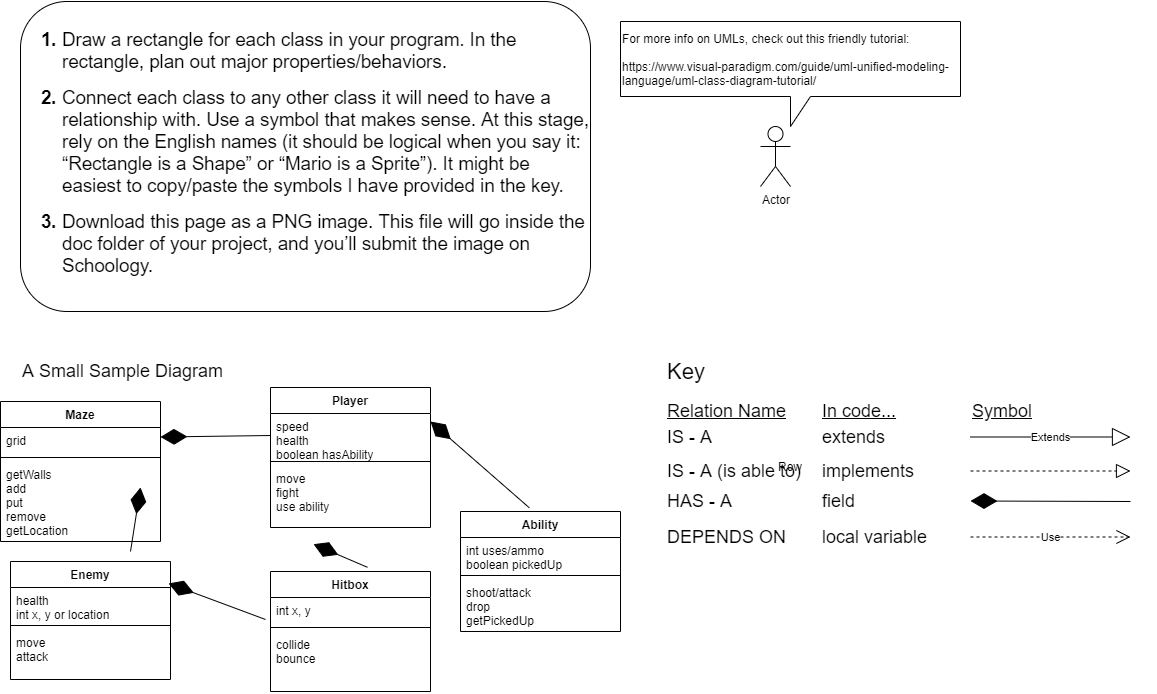

The diagram above was exported from draw.io. Its source (the exported page's mxGraphModel, read from the mxfile embedded in the PNG):
<mxGraphModel dx="1422" dy="705" grid="1" gridSize="10" guides="1" tooltips="1" connect="1" arrows="1" fold="1" page="1" pageScale="1" pageWidth="850" pageHeight="1100" math="0" shadow="0">
  <root>
    <mxCell id="0" />
    <mxCell id="1" parent="0" />
    <mxCell id="L3VpRfTbhjVelySv_tp--6" value="&lt;br&gt;&lt;br&gt;&lt;b style=&quot;font-weight: normal&quot; id=&quot;docs-internal-guid-c7d128cd-7fff-e6f1-a204-49fbba2cfa26&quot;&gt;&lt;ol style=&quot;margin-top: 0 ; margin-bottom: 0&quot;&gt;&lt;li dir=&quot;ltr&quot; style=&quot;list-style-type: decimal ; font-size: 14pt ; font-family: &amp;#34;arial&amp;#34; ; color: rgb(0 , 0 , 0) ; background-color: transparent ; font-weight: 700 ; font-style: normal ; font-variant: normal ; text-decoration: none ; vertical-align: baseline&quot;&gt;&lt;p dir=&quot;ltr&quot; style=&quot;line-height: 1.2 ; margin-top: 0pt ; margin-bottom: 0pt&quot;&gt;&lt;span style=&quot;font-size: 14pt ; font-family: &amp;#34;arial&amp;#34; ; color: rgb(0 , 0 , 0) ; background-color: transparent ; font-weight: 400 ; font-style: normal ; font-variant: normal ; text-decoration: none ; vertical-align: baseline&quot;&gt;Draw a rectangle for each class in your program. In the rectangle, plan out major properties/behaviors.&lt;/span&gt;&lt;/p&gt;&lt;/li&gt;&lt;/ol&gt;&lt;br&gt;&lt;ol style=&quot;margin-top: 0 ; margin-bottom: 0&quot; start=&quot;2&quot;&gt;&lt;li dir=&quot;ltr&quot; style=&quot;list-style-type: decimal ; font-size: 14pt ; font-family: &amp;#34;arial&amp;#34; ; color: rgb(0 , 0 , 0) ; background-color: transparent ; font-weight: 700 ; font-style: normal ; font-variant: normal ; text-decoration: none ; vertical-align: baseline&quot;&gt;&lt;p dir=&quot;ltr&quot; style=&quot;line-height: 1.2 ; margin-top: 0pt ; margin-bottom: 0pt&quot;&gt;&lt;span style=&quot;font-size: 14pt ; font-family: &amp;#34;arial&amp;#34; ; color: rgb(0 , 0 , 0) ; background-color: transparent ; font-weight: 400 ; font-style: normal ; font-variant: normal ; text-decoration: none ; vertical-align: baseline&quot;&gt;Connect each class to any other class it will need to have a relationship with. Use a symbol that makes sense. At this stage, rely on the English names (it should be logical when you say it: “Rectangle is a Shape” or “Mario is a Sprite”). It might be easiest to copy/paste the symbols I have provided in the key.&lt;/span&gt;&lt;/p&gt;&lt;/li&gt;&lt;/ol&gt;&lt;br&gt;&lt;ol style=&quot;margin-top: 0 ; margin-bottom: 0&quot; start=&quot;3&quot;&gt;&lt;li dir=&quot;ltr&quot; style=&quot;list-style-type: decimal ; font-size: 14pt ; font-family: &amp;#34;arial&amp;#34; ; color: rgb(0 , 0 , 0) ; background-color: transparent ; font-weight: 700 ; font-style: normal ; font-variant: normal ; text-decoration: none ; vertical-align: baseline&quot;&gt;&lt;p dir=&quot;ltr&quot; style=&quot;line-height: 1.2 ; margin-top: 0pt ; margin-bottom: 0pt&quot;&gt;&lt;span style=&quot;font-size: 14pt ; font-family: &amp;#34;arial&amp;#34; ; color: rgb(0 , 0 , 0) ; background-color: transparent ; font-weight: 400 ; font-style: normal ; font-variant: normal ; text-decoration: none ; vertical-align: baseline&quot;&gt;Download this page as a PNG image. This file will go inside the doc folder of your project, and you’ll submit the image on Schoology.&lt;/span&gt;&lt;/p&gt;&lt;/li&gt;&lt;/ol&gt;&lt;div&gt;&lt;font face=&quot;arial&quot;&gt;&lt;span style=&quot;font-size: 18.6667px&quot;&gt;&lt;br&gt;&lt;/span&gt;&lt;/font&gt;&lt;/div&gt;&lt;div&gt;&lt;br&gt;&lt;/div&gt;&lt;/b&gt;" style="rounded=1;whiteSpace=wrap;html=1;align=left;" parent="1" vertex="1">
      <mxGeometry x="40" y="40" width="570" height="310" as="geometry" />
    </mxCell>
    <mxCell id="CZH6w5j7F0Udzkr3URiD-1" value="Actor" style="shape=umlActor;verticalLabelPosition=bottom;verticalAlign=top;html=1;outlineConnect=0;align=left;" parent="1" vertex="1">
      <mxGeometry x="780" y="165" width="30" height="60" as="geometry" />
    </mxCell>
    <mxCell id="CZH6w5j7F0Udzkr3URiD-2" value="For more info on UMLs, check out this friendly tutorial:&lt;br&gt;&lt;br&gt;&lt;a href=&quot;https://www.visual-paradigm.com/guide/uml-unified-modeling-language/uml-class-diagram-tutorial/&quot;&gt;https://www.visual-paradigm.com/guide/uml-unified-modeling-language/uml-class-diagram-tutorial/&lt;/a&gt;" style="shape=callout;whiteSpace=wrap;html=1;perimeter=calloutPerimeter;align=left;" parent="1" vertex="1">
      <mxGeometry x="640" y="60" width="340" height="105" as="geometry" />
    </mxCell>
    <mxCell id="CZH6w5j7F0Udzkr3URiD-28" value="&lt;font style=&quot;font-size: 18px&quot;&gt;A Small Sample Diagram&lt;/font&gt;" style="text;html=1;align=left;verticalAlign=middle;resizable=0;points=[];autosize=1;strokeColor=none;" parent="1" vertex="1">
      <mxGeometry x="40" y="400" width="220" height="20" as="geometry" />
    </mxCell>
    <mxCell id="CZH6w5j7F0Udzkr3URiD-29" value="&lt;font style=&quot;font-size: 22px&quot;&gt;Key&lt;/font&gt;" style="text;html=1;align=left;verticalAlign=middle;resizable=0;points=[];autosize=1;strokeColor=none;" parent="1" vertex="1">
      <mxGeometry x="685" y="400" width="50" height="20" as="geometry" />
    </mxCell>
    <mxCell id="CZH6w5j7F0Udzkr3URiD-33" value="&lt;font style=&quot;font-size: 18px&quot;&gt;IS - A&lt;/font&gt;" style="text;html=1;align=left;verticalAlign=middle;resizable=0;points=[];autosize=1;strokeColor=none;" parent="1" vertex="1">
      <mxGeometry x="685" y="466" width="60" height="20" as="geometry" />
    </mxCell>
    <mxCell id="CZH6w5j7F0Udzkr3URiD-34" value="&lt;font style=&quot;font-size: 18px&quot;&gt;extends&lt;/font&gt;" style="text;html=1;align=left;verticalAlign=middle;resizable=0;points=[];autosize=1;strokeColor=none;" parent="1" vertex="1">
      <mxGeometry x="840" y="466" width="80" height="20" as="geometry" />
    </mxCell>
    <mxCell id="CZH6w5j7F0Udzkr3URiD-35" value="&lt;font style=&quot;font-size: 18px&quot;&gt;IS - A (is able to)&lt;/font&gt;" style="text;html=1;align=left;verticalAlign=middle;resizable=0;points=[];autosize=1;strokeColor=none;" parent="1" vertex="1">
      <mxGeometry x="685" y="500" width="150" height="20" as="geometry" />
    </mxCell>
    <mxCell id="CZH6w5j7F0Udzkr3URiD-36" value="&lt;font style=&quot;font-size: 18px&quot;&gt;HAS - A&lt;/font&gt;" style="text;html=1;align=left;verticalAlign=middle;resizable=0;points=[];autosize=1;strokeColor=none;" parent="1" vertex="1">
      <mxGeometry x="685" y="530" width="80" height="20" as="geometry" />
    </mxCell>
    <mxCell id="CZH6w5j7F0Udzkr3URiD-37" value="&lt;font style=&quot;font-size: 18px&quot;&gt;DEPENDS ON&lt;/font&gt;" style="text;html=1;align=left;verticalAlign=middle;resizable=0;points=[];autosize=1;strokeColor=none;" parent="1" vertex="1">
      <mxGeometry x="685" y="566" width="130" height="20" as="geometry" />
    </mxCell>
    <mxCell id="CZH6w5j7F0Udzkr3URiD-38" value="&lt;font style=&quot;font-size: 18px&quot;&gt;implements&lt;/font&gt;" style="text;html=1;align=left;verticalAlign=middle;resizable=0;points=[];autosize=1;strokeColor=none;" parent="1" vertex="1">
      <mxGeometry x="840" y="500" width="110" height="20" as="geometry" />
    </mxCell>
    <mxCell id="CZH6w5j7F0Udzkr3URiD-39" value="&lt;font style=&quot;font-size: 18px&quot;&gt;field&lt;/font&gt;" style="text;html=1;align=left;verticalAlign=middle;resizable=0;points=[];autosize=1;strokeColor=none;" parent="1" vertex="1">
      <mxGeometry x="840" y="530" width="50" height="20" as="geometry" />
    </mxCell>
    <mxCell id="CZH6w5j7F0Udzkr3URiD-40" value="&lt;font style=&quot;font-size: 18px&quot;&gt;local variable&lt;/font&gt;" style="text;html=1;align=left;verticalAlign=middle;resizable=0;points=[];autosize=1;strokeColor=none;" parent="1" vertex="1">
      <mxGeometry x="840" y="566" width="120" height="20" as="geometry" />
    </mxCell>
    <mxCell id="CZH6w5j7F0Udzkr3URiD-41" value="&lt;font style=&quot;font-size: 18px&quot;&gt;&lt;u&gt;Relation Name&lt;/u&gt;&lt;/font&gt;" style="text;html=1;align=left;verticalAlign=middle;resizable=0;points=[];autosize=1;strokeColor=none;" parent="1" vertex="1">
      <mxGeometry x="685" y="440" width="130" height="20" as="geometry" />
    </mxCell>
    <mxCell id="CZH6w5j7F0Udzkr3URiD-42" value="&lt;font style=&quot;font-size: 18px&quot;&gt;&lt;u&gt;In code...&lt;/u&gt;&lt;/font&gt;" style="text;html=1;align=left;verticalAlign=middle;resizable=0;points=[];autosize=1;strokeColor=none;" parent="1" vertex="1">
      <mxGeometry x="840" y="440" width="90" height="20" as="geometry" />
    </mxCell>
    <mxCell id="CZH6w5j7F0Udzkr3URiD-43" value="&lt;font style=&quot;font-size: 18px&quot;&gt;&lt;u&gt;Symbol&lt;/u&gt;&lt;/font&gt;" style="text;html=1;align=left;verticalAlign=middle;resizable=0;points=[];autosize=1;strokeColor=none;" parent="1" vertex="1">
      <mxGeometry x="990" y="440" width="80" height="20" as="geometry" />
    </mxCell>
    <mxCell id="CZH6w5j7F0Udzkr3URiD-44" value="" style="endArrow=block;dashed=1;endFill=0;endSize=12;html=1;" parent="1" edge="1">
      <mxGeometry width="160" relative="1" as="geometry">
        <mxPoint x="990" y="509.5" as="sourcePoint" />
        <mxPoint x="1150" y="509.5" as="targetPoint" />
      </mxGeometry>
    </mxCell>
    <mxCell id="CZH6w5j7F0Udzkr3URiD-45" value="Use" style="endArrow=open;endSize=12;dashed=1;html=1;" parent="1" edge="1">
      <mxGeometry width="160" relative="1" as="geometry">
        <mxPoint x="990" y="575.5" as="sourcePoint" />
        <mxPoint x="1150" y="575.5" as="targetPoint" />
      </mxGeometry>
    </mxCell>
    <mxCell id="CZH6w5j7F0Udzkr3URiD-46" value="" style="endArrow=diamondThin;endFill=1;endSize=24;html=1;exitX=0;exitY=0.5;exitDx=0;exitDy=0;" parent="1" source="Nyl1MmAMnTSz96-ZCtNW-6" edge="1">
      <mxGeometry width="160" relative="1" as="geometry">
        <mxPoint x="340" y="476" as="sourcePoint" />
        <mxPoint x="180" y="475.5" as="targetPoint" />
      </mxGeometry>
    </mxCell>
    <mxCell id="CZH6w5j7F0Udzkr3URiD-47" value="Extends" style="endArrow=block;endSize=16;endFill=0;html=1;" parent="1" edge="1">
      <mxGeometry width="160" relative="1" as="geometry">
        <mxPoint x="990" y="475.5" as="sourcePoint" />
        <mxPoint x="1150" y="475.5" as="targetPoint" />
      </mxGeometry>
    </mxCell>
    <mxCell id="Nyl1MmAMnTSz96-ZCtNW-1" value="Maze" style="swimlane;fontStyle=1;align=center;verticalAlign=top;childLayout=stackLayout;horizontal=1;startSize=26;horizontalStack=0;resizeParent=1;resizeParentMax=0;resizeLast=0;collapsible=1;marginBottom=0;" parent="1" vertex="1">
      <mxGeometry x="20" y="440" width="160" height="140" as="geometry" />
    </mxCell>
    <mxCell id="Nyl1MmAMnTSz96-ZCtNW-2" value="grid" style="text;strokeColor=none;fillColor=none;align=left;verticalAlign=top;spacingLeft=4;spacingRight=4;overflow=hidden;rotatable=0;points=[[0,0.5],[1,0.5]];portConstraint=eastwest;" parent="Nyl1MmAMnTSz96-ZCtNW-1" vertex="1">
      <mxGeometry y="26" width="160" height="26" as="geometry" />
    </mxCell>
    <mxCell id="Nyl1MmAMnTSz96-ZCtNW-3" value="" style="line;strokeWidth=1;fillColor=none;align=left;verticalAlign=middle;spacingTop=-1;spacingLeft=3;spacingRight=3;rotatable=0;labelPosition=right;points=[];portConstraint=eastwest;" parent="Nyl1MmAMnTSz96-ZCtNW-1" vertex="1">
      <mxGeometry y="52" width="160" height="8" as="geometry" />
    </mxCell>
    <mxCell id="Nyl1MmAMnTSz96-ZCtNW-4" value="getWalls&#10;add&#10;put&#10;remove&#10;getLocation" style="text;strokeColor=none;fillColor=none;align=left;verticalAlign=top;spacingLeft=4;spacingRight=4;overflow=hidden;rotatable=0;points=[[0,0.5],[1,0.5]];portConstraint=eastwest;" parent="Nyl1MmAMnTSz96-ZCtNW-1" vertex="1">
      <mxGeometry y="60" width="160" height="80" as="geometry" />
    </mxCell>
    <mxCell id="Nyl1MmAMnTSz96-ZCtNW-5" value="Player" style="swimlane;fontStyle=1;align=center;verticalAlign=top;childLayout=stackLayout;horizontal=1;startSize=26;horizontalStack=0;resizeParent=1;resizeParentMax=0;resizeLast=0;collapsible=1;marginBottom=0;" parent="1" vertex="1">
      <mxGeometry x="290" y="426" width="160" height="140" as="geometry" />
    </mxCell>
    <mxCell id="Nyl1MmAMnTSz96-ZCtNW-6" value="speed&#10;health&#10;boolean hasAbility" style="text;strokeColor=none;fillColor=none;align=left;verticalAlign=top;spacingLeft=4;spacingRight=4;overflow=hidden;rotatable=0;points=[[0,0.5],[1,0.5]];portConstraint=eastwest;" parent="Nyl1MmAMnTSz96-ZCtNW-5" vertex="1">
      <mxGeometry y="26" width="160" height="44" as="geometry" />
    </mxCell>
    <mxCell id="Nyl1MmAMnTSz96-ZCtNW-7" value="" style="line;strokeWidth=1;fillColor=none;align=left;verticalAlign=middle;spacingTop=-1;spacingLeft=3;spacingRight=3;rotatable=0;labelPosition=right;points=[];portConstraint=eastwest;" parent="Nyl1MmAMnTSz96-ZCtNW-5" vertex="1">
      <mxGeometry y="70" width="160" height="8" as="geometry" />
    </mxCell>
    <mxCell id="Nyl1MmAMnTSz96-ZCtNW-8" value="move&#10;fight&#10;use ability&#10;&#10;" style="text;strokeColor=none;fillColor=none;align=left;verticalAlign=top;spacingLeft=4;spacingRight=4;overflow=hidden;rotatable=0;points=[[0,0.5],[1,0.5]];portConstraint=eastwest;" parent="Nyl1MmAMnTSz96-ZCtNW-5" vertex="1">
      <mxGeometry y="78" width="160" height="62" as="geometry" />
    </mxCell>
    <mxCell id="x6N-uc-NWX9ly020pddx-1" value="Hitbox" style="swimlane;fontStyle=1;align=center;verticalAlign=top;childLayout=stackLayout;horizontal=1;startSize=26;horizontalStack=0;resizeParent=1;resizeParentMax=0;resizeLast=0;collapsible=1;marginBottom=0;" parent="1" vertex="1">
      <mxGeometry x="290" y="610" width="160" height="120" as="geometry" />
    </mxCell>
    <mxCell id="x6N-uc-NWX9ly020pddx-2" value="int x, y" style="text;strokeColor=none;fillColor=none;align=left;verticalAlign=top;spacingLeft=4;spacingRight=4;overflow=hidden;rotatable=0;points=[[0,0.5],[1,0.5]];portConstraint=eastwest;" parent="x6N-uc-NWX9ly020pddx-1" vertex="1">
      <mxGeometry y="26" width="160" height="26" as="geometry" />
    </mxCell>
    <mxCell id="x6N-uc-NWX9ly020pddx-3" value="" style="line;strokeWidth=1;fillColor=none;align=left;verticalAlign=middle;spacingTop=-1;spacingLeft=3;spacingRight=3;rotatable=0;labelPosition=right;points=[];portConstraint=eastwest;" parent="x6N-uc-NWX9ly020pddx-1" vertex="1">
      <mxGeometry y="52" width="160" height="8" as="geometry" />
    </mxCell>
    <mxCell id="x6N-uc-NWX9ly020pddx-4" value="collide&#10;bounce&#10;" style="text;strokeColor=none;fillColor=none;align=left;verticalAlign=top;spacingLeft=4;spacingRight=4;overflow=hidden;rotatable=0;points=[[0,0.5],[1,0.5]];portConstraint=eastwest;" parent="x6N-uc-NWX9ly020pddx-1" vertex="1">
      <mxGeometry y="60" width="160" height="60" as="geometry" />
    </mxCell>
    <mxCell id="Nyl1MmAMnTSz96-ZCtNW-9" value="Enemy" style="swimlane;fontStyle=1;align=center;verticalAlign=top;childLayout=stackLayout;horizontal=1;startSize=26;horizontalStack=0;resizeParent=1;resizeParentMax=0;resizeLast=0;collapsible=1;marginBottom=0;" parent="1" vertex="1">
      <mxGeometry x="30" y="600" width="160" height="118" as="geometry" />
    </mxCell>
    <mxCell id="Nyl1MmAMnTSz96-ZCtNW-10" value="health&#10;int x, y or location" style="text;strokeColor=none;fillColor=none;align=left;verticalAlign=top;spacingLeft=4;spacingRight=4;overflow=hidden;rotatable=0;points=[[0,0.5],[1,0.5]];portConstraint=eastwest;" parent="Nyl1MmAMnTSz96-ZCtNW-9" vertex="1">
      <mxGeometry y="26" width="160" height="34" as="geometry" />
    </mxCell>
    <mxCell id="Nyl1MmAMnTSz96-ZCtNW-11" value="" style="line;strokeWidth=1;fillColor=none;align=left;verticalAlign=middle;spacingTop=-1;spacingLeft=3;spacingRight=3;rotatable=0;labelPosition=right;points=[];portConstraint=eastwest;" parent="Nyl1MmAMnTSz96-ZCtNW-9" vertex="1">
      <mxGeometry y="60" width="160" height="8" as="geometry" />
    </mxCell>
    <mxCell id="Nyl1MmAMnTSz96-ZCtNW-12" value="move&#10;attack" style="text;strokeColor=none;fillColor=none;align=left;verticalAlign=top;spacingLeft=4;spacingRight=4;overflow=hidden;rotatable=0;points=[[0,0.5],[1,0.5]];portConstraint=eastwest;" parent="Nyl1MmAMnTSz96-ZCtNW-9" vertex="1">
      <mxGeometry y="68" width="160" height="50" as="geometry" />
    </mxCell>
    <mxCell id="KcqoNXgTnEyVUvwXuwk2-1" value="" style="shape=table;startSize=0;container=1;collapsible=1;childLayout=tableLayout;fixedRows=1;rowLines=0;fontStyle=0;align=center;resizeLast=1;strokeColor=none;fillColor=none;" parent="1" vertex="1">
      <mxGeometry x="760" y="490" width="180" height="30" as="geometry" />
    </mxCell>
    <mxCell id="KcqoNXgTnEyVUvwXuwk2-2" value="" style="shape=partialRectangle;collapsible=0;dropTarget=0;pointerEvents=0;fillColor=none;top=0;left=0;bottom=0;right=0;points=[[0,0.5],[1,0.5]];portConstraint=eastwest;" parent="KcqoNXgTnEyVUvwXuwk2-1" vertex="1">
      <mxGeometry width="180" height="30" as="geometry" />
    </mxCell>
    <mxCell id="KcqoNXgTnEyVUvwXuwk2-3" value="" style="shape=partialRectangle;connectable=0;fillColor=none;top=0;left=0;bottom=0;right=0;editable=1;overflow=hidden;" parent="KcqoNXgTnEyVUvwXuwk2-2" vertex="1">
      <mxGeometry width="30" height="30" as="geometry" />
    </mxCell>
    <mxCell id="KcqoNXgTnEyVUvwXuwk2-4" value="Row" style="shape=partialRectangle;connectable=0;fillColor=none;top=0;left=0;bottom=0;right=0;align=left;spacingLeft=6;overflow=hidden;" parent="KcqoNXgTnEyVUvwXuwk2-2" vertex="1">
      <mxGeometry x="30" width="150" height="30" as="geometry" />
    </mxCell>
    <mxCell id="KcqoNXgTnEyVUvwXuwk2-17" value="Ability" style="swimlane;fontStyle=1;align=center;verticalAlign=top;childLayout=stackLayout;horizontal=1;startSize=26;horizontalStack=0;resizeParent=1;resizeParentMax=0;resizeLast=0;collapsible=1;marginBottom=0;" parent="1" vertex="1">
      <mxGeometry x="480" y="550" width="160" height="120" as="geometry" />
    </mxCell>
    <mxCell id="KcqoNXgTnEyVUvwXuwk2-18" value="int uses/ammo&#10;boolean pickedUp" style="text;strokeColor=none;fillColor=none;align=left;verticalAlign=top;spacingLeft=4;spacingRight=4;overflow=hidden;rotatable=0;points=[[0,0.5],[1,0.5]];portConstraint=eastwest;" parent="KcqoNXgTnEyVUvwXuwk2-17" vertex="1">
      <mxGeometry y="26" width="160" height="34" as="geometry" />
    </mxCell>
    <mxCell id="KcqoNXgTnEyVUvwXuwk2-19" value="" style="line;strokeWidth=1;fillColor=none;align=left;verticalAlign=middle;spacingTop=-1;spacingLeft=3;spacingRight=3;rotatable=0;labelPosition=right;points=[];portConstraint=eastwest;" parent="KcqoNXgTnEyVUvwXuwk2-17" vertex="1">
      <mxGeometry y="60" width="160" height="8" as="geometry" />
    </mxCell>
    <mxCell id="KcqoNXgTnEyVUvwXuwk2-20" value="shoot/attack&#10;drop&#10;getPickedUp&#10;" style="text;strokeColor=none;fillColor=none;align=left;verticalAlign=top;spacingLeft=4;spacingRight=4;overflow=hidden;rotatable=0;points=[[0,0.5],[1,0.5]];portConstraint=eastwest;" parent="KcqoNXgTnEyVUvwXuwk2-17" vertex="1">
      <mxGeometry y="68" width="160" height="52" as="geometry" />
    </mxCell>
    <mxCell id="KcqoNXgTnEyVUvwXuwk2-25" value="" style="endArrow=diamondThin;endFill=1;endSize=24;html=1;exitX=0.43;exitY=-0.031;exitDx=0;exitDy=0;exitPerimeter=0;" parent="1" source="KcqoNXgTnEyVUvwXuwk2-17" edge="1">
      <mxGeometry width="160" relative="1" as="geometry">
        <mxPoint x="610" y="460.5" as="sourcePoint" />
        <mxPoint x="450" y="460" as="targetPoint" />
      </mxGeometry>
    </mxCell>
    <mxCell id="Nyl1MmAMnTSz96-ZCtNW-17" value="" style="endArrow=diamondThin;endFill=1;endSize=24;html=1;exitX=0.606;exitY=-0.035;exitDx=0;exitDy=0;entryX=0.269;entryY=1.269;entryDx=0;entryDy=0;entryPerimeter=0;exitPerimeter=0;" parent="1" source="x6N-uc-NWX9ly020pddx-1" target="Nyl1MmAMnTSz96-ZCtNW-8" edge="1">
      <mxGeometry width="160" relative="1" as="geometry">
        <mxPoint x="410" y="586" as="sourcePoint" />
        <mxPoint x="300" y="578.5" as="targetPoint" />
      </mxGeometry>
    </mxCell>
    <mxCell id="Nyl1MmAMnTSz96-ZCtNW-18" value="" style="endArrow=diamondThin;endFill=1;endSize=24;html=1;exitX=-0.031;exitY=0.846;exitDx=0;exitDy=0;entryX=0.988;entryY=0.186;entryDx=0;entryDy=0;entryPerimeter=0;exitPerimeter=0;" parent="1" source="x6N-uc-NWX9ly020pddx-2" target="Nyl1MmAMnTSz96-ZCtNW-9" edge="1">
      <mxGeometry width="160" relative="1" as="geometry">
        <mxPoint x="260" y="686" as="sourcePoint" />
        <mxPoint x="206.07999999999996" y="616.0039999999999" as="targetPoint" />
      </mxGeometry>
    </mxCell>
    <mxCell id="KcqoNXgTnEyVUvwXuwk2-27" value="" style="endArrow=diamondThin;endFill=1;endSize=24;html=1;" parent="1" edge="1">
      <mxGeometry width="160" relative="1" as="geometry">
        <mxPoint x="1150" y="540" as="sourcePoint" />
        <mxPoint x="990" y="539.5" as="targetPoint" />
      </mxGeometry>
    </mxCell>
    <mxCell id="KcqoNXgTnEyVUvwXuwk2-28" value="" style="endArrow=diamondThin;endFill=1;endSize=24;html=1;" parent="1" edge="1">
      <mxGeometry width="160" relative="1" as="geometry">
        <mxPoint x="150" y="590" as="sourcePoint" />
        <mxPoint x="160" y="526" as="targetPoint" />
      </mxGeometry>
    </mxCell>
  </root>
</mxGraphModel>